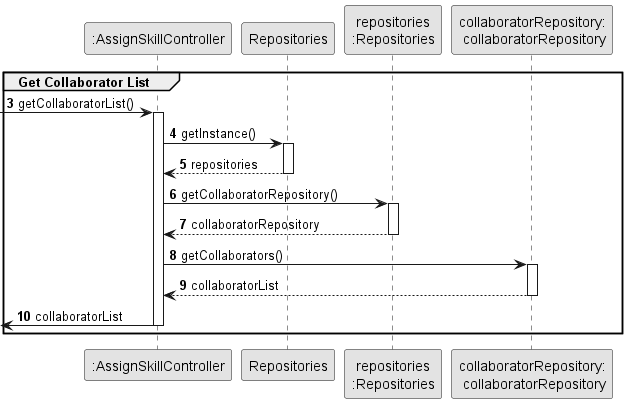

The diagram above was rendered by PlantUML. Its source (embedded in the PNG):
@startuml
skinparam monochrome true
skinparam packageStyle rectangle
skinparam shadowing false



'hide footbox
participant ":AssignSkillController" as CTRL
participant "Repositories" as RepositorySingleton
participant "repositories\n:Repositories" as PLAT
participant "collaboratorRepository:\n collaboratorRepository" as collaboratorRepository

autonumber 3
group Get Collaborator List
-> CTRL : getCollaboratorList()
                    activate CTRL

                        CTRL -> RepositorySingleton : getInstance()
                        activate RepositorySingleton

                            RepositorySingleton --> CTRL: repositories
                        deactivate RepositorySingleton

                        CTRL -> PLAT : getCollaboratorRepository()
                        activate PLAT

                            PLAT --> CTRL: collaboratorRepository
                        deactivate PLAT

                        CTRL -> collaboratorRepository : getCollaborators()
                        activate collaboratorRepository

                            collaboratorRepository --> CTRL : collaboratorList
                        deactivate collaboratorRepository

                        <- CTRL : collaboratorList
                    deactivate CTRL
    end

@enduml